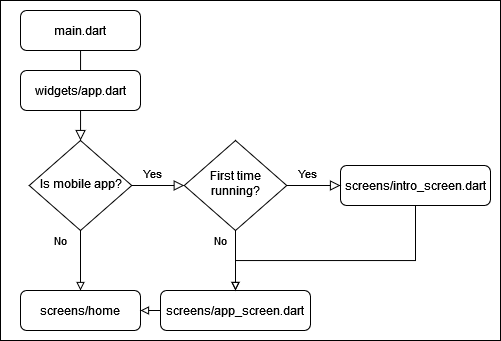

The diagram above was exported from draw.io. Its source (the exported page's mxGraphModel, read from the mxfile embedded in the PNG):
<mxGraphModel dx="363" dy="443" grid="1" gridSize="10" guides="1" tooltips="1" connect="1" arrows="1" fold="1" page="1" pageScale="1" pageWidth="827" pageHeight="1169" math="0" shadow="0">
  <root>
    <mxCell id="WIyWlLk6GJQsqaUBKTNV-0" />
    <mxCell id="WIyWlLk6GJQsqaUBKTNV-1" parent="WIyWlLk6GJQsqaUBKTNV-0" />
    <mxCell id="0eXvgXYn9LSQMMRP1Cmq-8" value="" style="rounded=0;whiteSpace=wrap;html=1;" parent="WIyWlLk6GJQsqaUBKTNV-1" vertex="1">
      <mxGeometry x="140" y="10" width="500" height="340" as="geometry" />
    </mxCell>
    <mxCell id="WIyWlLk6GJQsqaUBKTNV-2" value="" style="rounded=0;html=1;jettySize=auto;orthogonalLoop=1;fontSize=11;endArrow=block;endFill=0;endSize=8;strokeWidth=1;shadow=0;labelBackgroundColor=none;edgeStyle=orthogonalEdgeStyle;" parent="WIyWlLk6GJQsqaUBKTNV-1" source="WIyWlLk6GJQsqaUBKTNV-3" target="WIyWlLk6GJQsqaUBKTNV-6" edge="1">
      <mxGeometry relative="1" as="geometry" />
    </mxCell>
    <mxCell id="WIyWlLk6GJQsqaUBKTNV-3" value="main.dart" style="rounded=1;whiteSpace=wrap;html=1;fontSize=12;glass=0;strokeWidth=1;shadow=0;" parent="WIyWlLk6GJQsqaUBKTNV-1" vertex="1">
      <mxGeometry x="160" y="20" width="120" height="40" as="geometry" />
    </mxCell>
    <mxCell id="WIyWlLk6GJQsqaUBKTNV-4" value="Yes" style="rounded=0;html=1;jettySize=auto;orthogonalLoop=1;fontSize=11;endArrow=block;endFill=0;endSize=8;strokeWidth=1;shadow=0;labelBackgroundColor=none;edgeStyle=orthogonalEdgeStyle;entryX=0;entryY=0.5;entryDx=0;entryDy=0;" parent="WIyWlLk6GJQsqaUBKTNV-1" source="WIyWlLk6GJQsqaUBKTNV-6" target="fPmH-lqHtgWz5KCbYoMe-4" edge="1">
      <mxGeometry x="-0.2083" y="13" relative="1" as="geometry">
        <mxPoint y="1" as="offset" />
        <mxPoint x="220" y="290" as="targetPoint" />
      </mxGeometry>
    </mxCell>
    <mxCell id="0eXvgXYn9LSQMMRP1Cmq-5" value="No" style="edgeStyle=orthogonalEdgeStyle;rounded=0;orthogonalLoop=1;jettySize=auto;html=1;exitX=0.5;exitY=1;exitDx=0;exitDy=0;entryX=0.5;entryY=0;entryDx=0;entryDy=0;endArrow=block;endFill=0;labelBackgroundColor=none;" parent="WIyWlLk6GJQsqaUBKTNV-1" source="WIyWlLk6GJQsqaUBKTNV-6" target="WIyWlLk6GJQsqaUBKTNV-7" edge="1">
      <mxGeometry x="-0.6667" y="-20" relative="1" as="geometry">
        <mxPoint as="offset" />
      </mxGeometry>
    </mxCell>
    <mxCell id="WIyWlLk6GJQsqaUBKTNV-6" value="&lt;div&gt;Is mobile app?&lt;/div&gt;" style="rhombus;whiteSpace=wrap;html=1;shadow=0;fontFamily=Helvetica;fontSize=12;align=center;strokeWidth=1;spacing=6;spacingTop=-4;" parent="WIyWlLk6GJQsqaUBKTNV-1" vertex="1">
      <mxGeometry x="168.75" y="150" width="102.5" height="90" as="geometry" />
    </mxCell>
    <mxCell id="WIyWlLk6GJQsqaUBKTNV-7" value="screens/home" style="rounded=1;whiteSpace=wrap;html=1;fontSize=12;glass=0;strokeWidth=1;shadow=0;" parent="WIyWlLk6GJQsqaUBKTNV-1" vertex="1">
      <mxGeometry x="160" y="300" width="120" height="40" as="geometry" />
    </mxCell>
    <mxCell id="0eXvgXYn9LSQMMRP1Cmq-0" value="widgets/app.dart" style="rounded=1;whiteSpace=wrap;html=1;fontSize=12;glass=0;strokeWidth=1;shadow=0;" parent="WIyWlLk6GJQsqaUBKTNV-1" vertex="1">
      <mxGeometry x="160" y="80" width="120" height="40" as="geometry" />
    </mxCell>
    <mxCell id="fPmH-lqHtgWz5KCbYoMe-3" style="edgeStyle=orthogonalEdgeStyle;rounded=0;orthogonalLoop=1;jettySize=auto;html=1;exitX=0.5;exitY=1;exitDx=0;exitDy=0;entryX=0.5;entryY=0;entryDx=0;entryDy=0;endArrow=block;endFill=0;" edge="1" parent="WIyWlLk6GJQsqaUBKTNV-1" source="0eXvgXYn9LSQMMRP1Cmq-1" target="fPmH-lqHtgWz5KCbYoMe-0">
      <mxGeometry relative="1" as="geometry">
        <Array as="points">
          <mxPoint x="555" y="270" />
          <mxPoint x="375" y="270" />
        </Array>
      </mxGeometry>
    </mxCell>
    <mxCell id="0eXvgXYn9LSQMMRP1Cmq-1" value="screens/intro_screen.dart" style="rounded=1;whiteSpace=wrap;html=1;fontSize=12;glass=0;strokeWidth=1;shadow=0;" parent="WIyWlLk6GJQsqaUBKTNV-1" vertex="1">
      <mxGeometry x="480" y="175" width="150" height="40" as="geometry" />
    </mxCell>
    <mxCell id="fPmH-lqHtgWz5KCbYoMe-2" style="edgeStyle=orthogonalEdgeStyle;rounded=0;orthogonalLoop=1;jettySize=auto;html=1;exitX=0;exitY=0.5;exitDx=0;exitDy=0;entryX=1;entryY=0.5;entryDx=0;entryDy=0;endArrow=block;endFill=0;" edge="1" parent="WIyWlLk6GJQsqaUBKTNV-1" source="fPmH-lqHtgWz5KCbYoMe-0" target="WIyWlLk6GJQsqaUBKTNV-7">
      <mxGeometry relative="1" as="geometry" />
    </mxCell>
    <mxCell id="fPmH-lqHtgWz5KCbYoMe-0" value="screens/app_screen.dart" style="rounded=1;whiteSpace=wrap;html=1;fontSize=12;glass=0;strokeWidth=1;shadow=0;" vertex="1" parent="WIyWlLk6GJQsqaUBKTNV-1">
      <mxGeometry x="300" y="300" width="150" height="40" as="geometry" />
    </mxCell>
    <mxCell id="fPmH-lqHtgWz5KCbYoMe-9" value="No" style="edgeStyle=orthogonalEdgeStyle;rounded=0;orthogonalLoop=1;jettySize=auto;html=1;exitX=0.5;exitY=1;exitDx=0;exitDy=0;entryX=0.5;entryY=0;entryDx=0;entryDy=0;endArrow=block;endFill=0;" edge="1" parent="WIyWlLk6GJQsqaUBKTNV-1" source="fPmH-lqHtgWz5KCbYoMe-4" target="fPmH-lqHtgWz5KCbYoMe-0">
      <mxGeometry x="-0.6667" y="-15" relative="1" as="geometry">
        <mxPoint as="offset" />
      </mxGeometry>
    </mxCell>
    <mxCell id="fPmH-lqHtgWz5KCbYoMe-4" value="First time running?" style="rhombus;whiteSpace=wrap;html=1;shadow=0;fontFamily=Helvetica;fontSize=12;align=center;strokeWidth=1;spacing=6;spacingTop=-4;" vertex="1" parent="WIyWlLk6GJQsqaUBKTNV-1">
      <mxGeometry x="323.75" y="150" width="102.5" height="90" as="geometry" />
    </mxCell>
    <mxCell id="fPmH-lqHtgWz5KCbYoMe-8" value="Yes" style="rounded=0;html=1;jettySize=auto;orthogonalLoop=1;fontSize=11;endArrow=block;endFill=0;endSize=8;strokeWidth=1;shadow=0;labelBackgroundColor=none;edgeStyle=orthogonalEdgeStyle;entryX=0;entryY=0.5;entryDx=0;entryDy=0;exitX=1;exitY=0.5;exitDx=0;exitDy=0;" edge="1" parent="WIyWlLk6GJQsqaUBKTNV-1" source="fPmH-lqHtgWz5KCbYoMe-4" target="0eXvgXYn9LSQMMRP1Cmq-1">
      <mxGeometry x="-0.2083" y="13" relative="1" as="geometry">
        <mxPoint y="1" as="offset" />
        <mxPoint x="333.75" y="205" as="targetPoint" />
        <mxPoint x="440" y="195" as="sourcePoint" />
      </mxGeometry>
    </mxCell>
  </root>
</mxGraphModel>